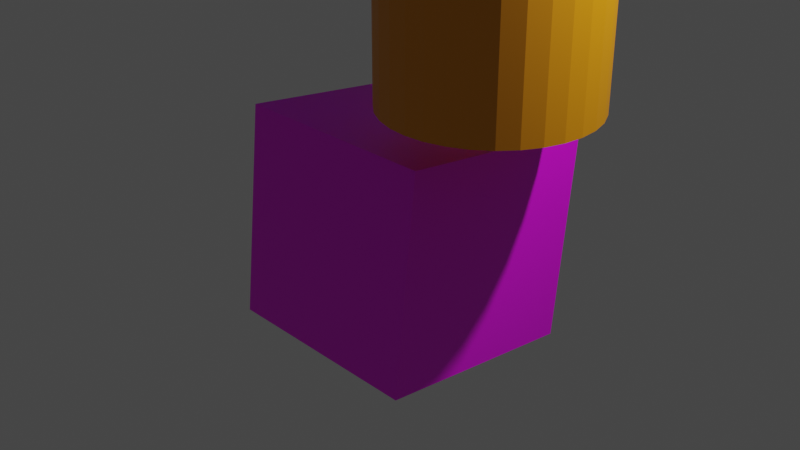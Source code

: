 # Source: shapes.blend  (saved by Blender 3.4.6; exported with 4.5.12 LTS)
import bpy
from mathutils import Matrix  # noqa: F401  (used for matrix-valued properties, if any)

bpy.ops.wm.read_factory_settings(use_empty=True)
scene = bpy.context.scene
scene.name = 'Scene'

# ---- collections
col_collection = bpy.data.collections.new('Collection'); scene.collection.children.link(col_collection)

# ---- images (referenced by path relative to the original .blend; pixels are not part of the script)
import os
ASSET_DIR = os.environ.get("B2B_ASSET_DIR", "")  # directory of the original .blend (textures are referenced by path, not embedded)
HERE = os.path.dirname(os.path.abspath(__file__))  # packed textures are extracted next to this script under _unpacked/

def load_image(name, relpath, width, height, colorspace="sRGB"):
    """Load a texture the original file referenced (path relative to the .blend, or extracted next to this script)."""
    p = next((c for c in (os.path.join(HERE, relpath), os.path.join(ASSET_DIR, relpath)) if relpath and os.path.exists(c)), "")
    if p:
        img = bpy.data.images.load(p, check_existing=True)
        img.name = name
    else:  # same state as the original file: an image datablock whose file is absent (Cycles renders it pink)
        img = bpy.data.images.new(name, width, height)
        img.source = "FILE"
        img.filepath = "//" + (relpath or name)
    img.colorspace_settings.name = colorspace
    return img
img_texture_test_png = load_image('texture_test.png', 'texture_test.png', 1024, 1024, 'sRGB')

# ---- materials (node trees are filled in below, after node groups)
mat_material_003 = bpy.data.materials.new('Material.003')
mat_material_003.use_transparent_shadow = False
mat_material_003.diffuse_color = (0.0, 0.008924, 0.8, 1.0)
mat_material_004 = bpy.data.materials.new('Material.004')
mat_material_004.use_transparent_shadow = False
mat_material_004.diffuse_color = (0.8, 0.004678, 0.2771, 1.0)
mat_material_002 = bpy.data.materials.new('Material.002')
mat_material_002.use_transparent_shadow = False
mat_material_002.diffuse_color = (0.8, 0.2856, 0.0, 1.0)

# ---- material node trees
mat_material_003.use_nodes = True; mat_material_003.node_tree.nodes.clear()
_N = mat_material_003.node_tree.nodes; _L = mat_material_003.node_tree.links
n0 = _N.new('ShaderNodeBsdfPrincipled'); n0.name = 'Principled BSDF'; n0.location = (10, 300)
n0.distribution = 'GGX'
n0.subsurface_method = 'RANDOM_WALK_SKIN'
n0.inputs[0].default_value = (0.0, 0.008924, 0.8, 1.0)
n0.inputs[27].default_value = (0.0, 0.0, 0.0, 1.0)
n0.inputs[28].default_value = 1.0
n1 = _N.new('ShaderNodeOutputMaterial'); n1.name = 'Material Output'; n1.location = (320, 270)
_L.new(n0.outputs[0], n1.inputs[0])
n1.is_active_output = True
mat_material_004.use_nodes = True; mat_material_004.node_tree.nodes.clear()
_N = mat_material_004.node_tree.nodes; _L = mat_material_004.node_tree.links
n0 = _N.new('ShaderNodeBsdfPrincipled'); n0.name = 'Principled BSDF'; n0.location = (10, 300)
n0.distribution = 'GGX'
n0.subsurface_method = 'RANDOM_WALK_SKIN'
n0.inputs[27].default_value = (0.0, 0.0, 0.0, 1.0)
n0.inputs[28].default_value = 1.0
n1 = _N.new('ShaderNodeOutputMaterial'); n1.name = 'Material Output'; n1.location = (320, 270)
n2 = _N.new('ShaderNodeTexImage'); n2.name = 'Image Texture'; n2.location = (-413, 66)
n2.image = img_texture_test_png
_L.new(n0.outputs[0], n1.inputs[0])
_L.new(n2.outputs[0], n0.inputs[0])
n1.is_active_output = True
mat_material_002.use_nodes = True; mat_material_002.node_tree.nodes.clear()
_N = mat_material_002.node_tree.nodes; _L = mat_material_002.node_tree.links
n0 = _N.new('ShaderNodeBsdfPrincipled'); n0.name = 'Principled BSDF'; n0.location = (10, 300)
n0.distribution = 'GGX'
n0.subsurface_method = 'RANDOM_WALK_SKIN'
n0.inputs[0].default_value = (0.8, 0.2856, 0.0, 1.0)
n0.inputs[27].default_value = (0.0, 0.0, 0.0, 1.0)
n0.inputs[28].default_value = 1.0
n1 = _N.new('ShaderNodeOutputMaterial'); n1.name = 'Material Output'; n1.location = (320, 270)
_L.new(n0.outputs[0], n1.inputs[0])
n1.is_active_output = True

# ---- world
world_world = bpy.data.worlds.new('World'); scene.world = world_world
world_world.use_nodes = True; world_world.node_tree.nodes.clear()
_N = world_world.node_tree.nodes; _L = world_world.node_tree.links
n0 = _N.new('ShaderNodeOutputWorld'); n0.name = 'World Output'; n0.location = (300, 300)
n1 = _N.new('ShaderNodeBackground'); n1.name = 'Background'; n1.location = (10, 300)
n1.inputs[0].default_value = (0.05088, 0.05088, 0.05088, 1.0)
_L.new(n1.outputs[0], n0.inputs[0])
n0.is_active_output = True
world_world.color = (0.05088, 0.05088, 0.05088)
world_world.use_sun_shadow = False
world_world.sun_shadow_jitter_overblur = 0.0

# ---- cameras
cam_camera = bpy.data.cameras.new('Camera')
cam_camera.clip_end = 100.0
cam_camera.ortho_scale = 7.314

# ---- lights
light_light = bpy.data.lights.new('Light', 'POINT')
light_light.transmission_factor = 0.0
light_light.energy = 1000.0
light_light.shadow_soft_size = 0.1
light_light.shadow_maximum_resolution = 0.006
light_light.use_absolute_resolution = True

# ---- meshes
me_cube_003 = bpy.data.meshes.new('Cube.003')
me_cube_003.from_pydata([(-2.602, 1.747, 2.364), (-2.602, 1.747, 2.364), (-2.602, 1.747, 2.364), (-2.407, 1.728, 2.364), (-2.407, 1.728, 2.364), (-2.407, 1.728, 2.364), (-2.407, 1.728, 2.364), (-2.219, 1.671, 2.364), (-2.219, 1.671, 2.364), (-2.219, 1.671, 2.364), (-2.047, 1.579, 2.364), (-2.047, 1.579, 2.364), (-2.047, 1.579, 2.364), (-2.047, 1.579, 2.364), (-2.047, 1.579, 2.364), (-1.895, 1.455, 2.364), (-1.895, 1.455, 2.364), (-1.895, 1.455, 2.364), (-1.771, 1.303, 2.364), (-1.771, 1.303, 2.364), (-1.771, 1.303, 2.364), (-1.771, 1.303, 2.364), (-1.678, 1.13, 2.364), (-1.678, 1.13, 2.364), (-1.678, 1.13, 2.364), (-1.621, 0.9425, 2.364), (-1.621, 0.9425, 2.364), (-1.621, 0.9425, 2.364), (-1.621, 0.9425, 2.364), (-1.621, 0.9425, 2.364), (-1.602, 0.7474, 2.364), (-1.602, 0.7474, 2.364), (-1.602, 0.7474, 2.364), (-1.621, 0.5523, 2.364), (-1.621, 0.5523, 2.364), (-1.621, 0.5523, 2.364), (-1.621, 0.5523, 2.364), (-1.621, 0.5523, 2.364), (-1.678, 0.3647, 2.364), (-1.678, 0.3647, 2.364), (-1.678, 0.3647, 2.364), (-1.771, 0.1919, 2.364), (-1.771, 0.1919, 2.364), (-1.771, 0.1919, 2.364), (-1.771, 0.1919, 2.364), (-1.771, 0.1919, 2.364), (-1.771, 0.1919, 2.364), (-1.771, 0.1919, 2.364), (-1.895, 0.04031, 2.364), (-1.895, 0.04031, 2.364), (-1.895, 0.04031, 2.364), (-2.047, -0.08405, 2.364), (-2.047, -0.08405, 2.364), (-2.047, -0.08405, 2.364), (-2.047, -0.08405, 2.364), (-2.047, -0.08405, 2.364), (-2.219, -0.1765, 2.364), (-2.219, -0.1765, 2.364), (-2.219, -0.1765, 2.364), (-2.407, -0.2334, 2.364), (-2.407, -0.2334, 2.364), (-2.407, -0.2334, 2.364), (-2.407, -0.2334, 2.364), (-2.407, -0.2334, 2.364), (-2.407, -0.2334, 2.364), (-2.602, -0.2526, 2.364), (-2.602, -0.2526, 2.364), (-2.602, -0.2526, 2.364), (-2.797, -0.2334, 2.364), (-2.797, -0.2334, 2.364), (-2.797, -0.2334, 2.364), (-2.797, -0.2334, 2.364), (-2.985, -0.1765, 2.364), (-2.985, -0.1765, 2.364), (-2.985, -0.1765, 2.364), (-3.158, -0.08405, 2.364), (-3.158, -0.08405, 2.364), (-3.158, -0.08405, 2.364), (-3.158, -0.08405, 2.364), (-3.309, 0.04031, 2.364), (-3.309, 0.04031, 2.364), (-3.309, 0.04031, 2.364), (-3.434, 0.1919, 2.364), (-3.434, 0.1919, 2.364), (-3.434, 0.1919, 2.364), (-3.434, 0.1919, 2.364), (-3.526, 0.3647, 2.364), (-3.526, 0.3647, 2.364), (-3.526, 0.3647, 2.364), (-3.583, 0.5523, 2.364), (-3.583, 0.5523, 2.364), (-3.583, 0.5523, 2.364), (-3.583, 0.5523, 2.364), (-3.583, 0.5523, 2.364), (-3.602, 0.7474, 2.364), (-3.602, 0.7474, 2.364), (-3.602, 0.7474, 2.364), (-3.583, 0.9425, 2.364), (-3.583, 0.9425, 2.364), (-3.583, 0.9425, 2.364), (-3.583, 0.9425, 2.364), (-3.583, 0.9425, 2.364), (-3.526, 1.13, 2.364), (-3.526, 1.13, 2.364), (-3.526, 1.13, 2.364), (-3.434, 1.303, 2.364), (-3.434, 1.303, 2.364), (-3.434, 1.303, 2.364), (-3.434, 1.303, 2.364), (-3.434, 1.303, 2.364), (-3.434, 1.303, 2.364), (-3.309, 1.455, 2.364), (-3.309, 1.455, 2.364), (-3.309, 1.455, 2.364), (-3.158, 1.579, 2.364), (-3.158, 1.579, 2.364), (-3.158, 1.579, 2.364), (-3.158, 1.579, 2.364), (-3.158, 1.579, 2.364), (-2.985, 1.671, 2.364), (-2.985, 1.671, 2.364), (-2.985, 1.671, 2.364), (-2.797, 1.728, 2.364), (-2.797, 1.728, 2.364), (-2.797, 1.728, 2.364), (-2.797, 1.728, 2.364), (-2.797, 1.728, 2.364), (-2.797, 1.728, 2.364), (-2.602, 0.7474, 4.364), (-2.602, 0.7474, 4.364), (-2.602, 0.7474, 4.364), (-2.602, 0.7474, 4.364), (-2.602, 0.7474, 4.364), (-2.602, 0.7474, 4.364), (-2.602, 0.7474, 4.364), (-2.602, 0.7474, 4.364), (-2.602, 0.7474, 4.364), (-2.602, 0.7474, 4.364), (-2.602, 0.7474, 4.364), (-2.602, 0.7474, 4.364), (-2.602, 0.7474, 4.364), (-2.602, 0.7474, 4.364), (-2.602, 0.7474, 4.364), (-2.602, 0.7474, 4.364), (-2.602, 0.7474, 4.364), (-2.602, 0.7474, 4.364), (-2.602, 0.7474, 4.364), (-2.602, 0.7474, 4.364), (-2.602, 0.7474, 4.364), (-2.602, 0.7474, 4.364), (-2.602, 0.7474, 4.364), (-2.602, 0.7474, 4.364), (-2.602, 0.7474, 4.364), (-2.602, 0.7474, 4.364), (-2.602, 0.7474, 4.364), (-2.602, 0.7474, 4.364), (-2.602, 0.7474, 4.364), (-2.602, 0.7474, 4.364), (-2.602, 0.7474, 4.364), (-2.602, 0.7474, 4.364)], [], [(1, 144, 3), (4, 147, 7), (8, 149, 10), (11, 151, 15), (16, 153, 18), (19, 154, 22), (23, 157, 25), (26, 158, 30), (31, 159, 34), (33, 156, 39), (38, 155, 42), (41, 152, 49), (48, 150, 52), (51, 148, 57), (56, 146, 60), (59, 145, 66), (65, 143, 69), (68, 141, 73), (72, 138, 76), (75, 137, 80), (79, 135, 83), (82, 132, 87), (86, 131, 90), (89, 129, 95), (94, 128, 97), (98, 130, 102), (103, 133, 105), (106, 134, 111), (112, 136, 114), (115, 139, 119), (127, 2, 5), (6, 9, 14), (12, 17, 20), (21, 24, 28), (28, 32, 37), (35, 40, 43), (45, 50, 54), (53, 58, 61), (62, 67, 70), (71, 74, 78), (77, 81, 84), (85, 88, 93), (91, 96, 99), (100, 104, 109), (110, 113, 118), (116, 121, 124), (127, 5, 13), (13, 21, 28), (27, 36, 44), (47, 55, 64), (62, 70, 77), (77, 84, 91), (92, 101, 108), (107, 117, 125), (127, 13, 28), (29, 46, 63), (62, 77, 91), (92, 108, 126), (127, 28, 62), (62, 91, 127), (120, 140, 122), (123, 142, 0)])
me_cube_003.polygons.foreach_set('use_smooth', [0, 0, 0, 1, 0, 0, 0, 0, 0, 0, 0, 0, 0, 0, 0, 0, 0, 0, 0, 0, 0, 0, 0, 0, 0, 0, 0, 0, 1, 0, 0, 0, 0, 0, 0, 0, 0, 0, 0, 0, 0, 0, 0, 0, 0, 0, 0, 0, 0, 0, 0, 0, 1, 0, 0, 0, 0, 1, 0, 0, 0, 0])
_uv = me_cube_003.uv_layers.new(name='UVMap')
_uv.uv.foreach_set('vector', [0.25, 0.49, 0.25, 0.25, 0.2968, 0.4854, 0.2968, 0.4854, 0.25, 0.25, 0.3418, 0.4717, 0.3418, 0.4717, 0.25, 0.25, 0.3833, 0.4496, 0.3833, 0.4496, 0.25, 0.25, 0.4197, 0.4197, 0.4197, 0.4197, 0.25, 0.25, 0.4496, 0.3833, 0.4496, 0.3833, 0.25, 0.25, 0.4717, 0.3418, 0.4717, 0.3418, 0.25, 0.25, 0.4854, 0.2968, 0.4854, 0.2968, 0.25, 0.25, 0.49, 0.25, 0.49, 0.25, 0.25, 0.25, 0.4854, 0.2032, 0.4854, 0.2032, 0.25, 0.25, 0.4717, 0.1582, 0.4717, 0.1582, 0.25, 0.25, 0.4496, 0.1167, 0.4496, 0.1167, 0.25, 0.25, 0.4197, 0.08029, 0.4197, 0.08029, 0.25, 0.25, 0.3833, 0.05045, 0.3833, 0.05045, 0.25, 0.25, 0.3418, 0.02827, 0.3418, 0.02827, 0.25, 0.25, 0.2968, 0.01461, 0.2968, 0.01461, 0.25, 0.25, 0.25, 0.01, 0.25, 0.01, 0.25, 0.25, 0.2032, 0.01461, 0.2032, 0.01461, 0.25, 0.25, 0.1582, 0.02827, 0.1582, 0.02827, 0.25, 0.25, 0.1167, 0.05045, 0.1167, 0.05045, 0.25, 0.25, 0.08029, 0.08029, 0.08029, 0.08029, 0.25, 0.25, 0.05045, 0.1167, 0.05045, 0.1167, 0.25, 0.25, 0.02827, 0.1582, 0.02827, 0.1582, 0.25, 0.25, 0.01461, 0.2032, 0.01461, 0.2032, 0.25, 0.25, 0.01, 0.25, 0.01, 0.25, 0.25, 0.25, 0.01461, 0.2968, 0.01461, 0.2968, 0.25, 0.25, 0.02827, 0.3418, 0.02827, 0.3418, 0.25, 0.25, 0.05045, 0.3833, 0.05045, 0.3833, 0.25, 0.25, 0.08029, 0.4197, 0.08029, 0.4197, 0.25, 0.25, 0.1167, 0.4496, 0.1167, 0.4496, 0.25, 0.25, 0.1582, 0.4717, 0.7032, 0.4854, 0.75, 0.49, 0.7968, 0.4854, 0.7968, 0.4854, 0.8418, 0.4717, 0.8833, 0.4496, 0.8833, 0.4496, 0.9197, 0.4197, 0.9496, 0.3833, 0.9496, 0.3833, 0.9717, 0.3418, 0.9854, 0.2968, 0.9854, 0.2968, 0.99, 0.25, 0.9854, 0.2032, 0.9854, 0.2032, 0.9717, 0.1582, 0.9496, 0.1167, 0.9496, 0.1167, 0.9197, 0.08029, 0.8833, 0.05045, 0.8833, 0.05045, 0.8418, 0.02827, 0.7968, 0.01461, 0.7968, 0.01461, 0.75, 0.01, 0.7032, 0.01461, 0.7032, 0.01461, 0.6582, 0.02827, 0.6167, 0.05045, 0.6167, 0.05045, 0.5803, 0.08029, 0.5504, 0.1167, 0.5504, 0.1167, 0.5283, 0.1582, 0.5146, 0.2032, 0.5146, 0.2032, 0.51, 0.25, 0.5146, 0.2968, 0.5146, 0.2968, 0.5283, 0.3418, 0.5504, 0.3833, 0.5504, 0.3833, 0.5803, 0.4197, 0.6167, 0.4496, 0.6167, 0.4496, 0.6582, 0.4717, 0.7032, 0.4854, 0.7032, 0.4854, 0.7968, 0.4854, 0.8833, 0.4496, 0.8833, 0.4496, 0.9496, 0.3833, 0.9854, 0.2968, 0.9854, 0.2968, 0.9854, 0.2032, 0.9496, 0.1167, 0.9496, 0.1167, 0.8833, 0.05045, 0.7968, 0.01461, 0.7968, 0.01461, 0.7032, 0.01461, 0.6167, 0.05045, 0.6167, 0.05045, 0.5504, 0.1167, 0.5146, 0.2032, 0.5146, 0.2032, 0.5146, 0.2968, 0.5504, 0.3833, 0.5504, 0.3833, 0.6167, 0.4496, 0.7032, 0.4854, 0.7032, 0.4854, 0.8833, 0.4496, 0.9854, 0.2968, 0.9854, 0.2968, 0.9496, 0.1167, 0.7968, 0.01461, 0.7968, 0.01461, 0.6167, 0.05045, 0.5146, 0.2032, 0.5146, 0.2032, 0.5504, 0.3833, 0.7032, 0.4854, 0.7032, 0.4854, 0.9854, 0.2968, 0.7968, 0.01461, 0.7968, 0.01461, 0.5146, 0.2032, 0.7032, 0.4854, 0.1582, 0.4717, 0.25, 0.25, 0.2032, 0.4854, 0.2032, 0.4854, 0.25, 0.25, 0.25, 0.49])
me_cube_003.materials.append(mat_material_003)
me_cube_003.update()
me_cube_003.normals_split_custom_set([tuple(v) for v in zip(*[iter([0.08775, 0.891, 0.4455, 0.08775, 0.891, 0.4455, 0.08775, 0.891, 0.4455, 0.2599, 0.8567, 0.4455, 0.2599, 0.8567, 0.4455, 0.2599, 0.8567, 0.4455, 0.422, 0.7896, 0.4455, 0.422, 0.7896, 0.4455, 0.422, 0.7896, 0.4455, 0.568, 0.6921, 0.4455, 0.568, 0.6921, 0.4455, 0.568, 0.6921, 0.4455, 0.6921, 0.568, 0.4455, 0.6921, 0.568, 0.4455, 0.6921, 0.568, 0.4455, 0.7896, 0.422, 0.4455, 0.7896, 0.422, 0.4455, 0.7896, 0.422, 0.4455, 0.8567, 0.2599, 0.4455, 0.8567, 0.2599, 0.4455, 0.8567, 0.2599, 0.4455, 0.891, 0.08775, 0.4455, 0.891, 0.08775, 0.4455, 0.891, 0.08775, 0.4455, 0.891, -0.08775, 0.4455, 0.891, -0.08775, 0.4455, 0.891, -0.08775, 0.4455, 0.8567, -0.2599, 0.4455, 0.8567, -0.2599, 0.4455, 0.8567, -0.2599, 0.4455, 0.7896, -0.422, 0.4455, 0.7896, -0.422, 0.4455, 0.7896, -0.422, 0.4455, 0.6921, -0.568, 0.4455, 0.6921, -0.568, 0.4455, 0.6921, -0.568, 0.4455, 0.568, -0.6921, 0.4455, 0.568, -0.6921, 0.4455, 0.568, -0.6921, 0.4455, 0.422, -0.7896, 0.4455, 0.422, -0.7896, 0.4455, 0.422, -0.7896, 0.4455, 0.2599, -0.8567, 0.4455, 0.2599, -0.8567, 0.4455, 0.2599, -0.8567, 0.4455, 0.08775, -0.891, 0.4455, 0.08775, -0.891, 0.4455, 0.08775, -0.891, 0.4455, -0.08775, -0.891, 0.4455, -0.08775, -0.891, 0.4455, -0.08775, -0.891, 0.4455, -0.2599, -0.8567, 0.4455, -0.2599, -0.8567, 0.4455, -0.2599, -0.8567, 0.4455, -0.422, -0.7896, 0.4455, -0.422, -0.7896, 0.4455, -0.422, -0.7896, 0.4455, -0.568, -0.6921, 0.4455, -0.568, -0.6921, 0.4455, -0.568, -0.6921, 0.4455, -0.6921, -0.568, 0.4455, -0.6921, -0.568, 0.4455, -0.6921, -0.568, 0.4455, -0.7896, -0.422, 0.4455, -0.7896, -0.422, 0.4455, -0.7896, -0.422, 0.4455, -0.8567, -0.2599, 0.4455, -0.8567, -0.2599, 0.4455, -0.8567, -0.2599, 0.4455, -0.891, -0.08776, 0.4455, -0.891, -0.08776, 0.4455, -0.891, -0.08776, 0.4455, -0.891, 0.08776, 0.4455, -0.891, 0.08776, 0.4455, -0.891, 0.08776, 0.4455, -0.8567, 0.2599, 0.4455, -0.8567, 0.2599, 0.4455, -0.8567, 0.2599, 0.4455, -0.7896, 0.422, 0.4455, -0.7896, 0.422, 0.4455, -0.7896, 0.422, 0.4455, -0.6921, 0.568, 0.4455, -0.6921, 0.568, 0.4455, -0.6921, 0.568, 0.4455, -0.568, 0.6921, 0.4455, -0.568, 0.6921, 0.4455, -0.568, 0.6921, 0.4455, -0.422, 0.7896, 0.4455, -0.422, 0.7896, 0.4455, -0.422, 0.7896, 0.4455, 0.0, 0.0, -1.0, 0.0, 0.0, -1.0, 0.0, 0.0, -1.0, 3.975e-06, 0.0, -1.0, 3.975e-06, 0.0, -1.0, 3.975e-06, 0.0, -1.0, -7.95e-06, 0.0, -1.0, -7.95e-06, 0.0, -1.0, -7.95e-06, 0.0, -1.0, 0.0, 0.0, -1.0, 0.0, 0.0, -1.0, 0.0, 0.0, -1.0, 0.0, 0.0, -1.0, 0.0, 0.0, -1.0, 0.0, 0.0, -1.0, -7.95e-06, 0.0, -1.0, -7.95e-06, 0.0, -1.0, -7.95e-06, 0.0, -1.0, 0.0, 0.0, -1.0, 0.0, 0.0, -1.0, 0.0, 0.0, -1.0, -3.975e-06, 0.0, -1.0, -3.975e-06, 0.0, -1.0, -3.975e-06, 0.0, -1.0, 0.0, 0.0, -1.0, 0.0, 0.0, -1.0, 0.0, 0.0, -1.0, 3.975e-06, 0.0, -1.0, 3.975e-06, 0.0, -1.0, 3.975e-06, 0.0, -1.0, 0.0, 0.0, -1.0, 0.0, 0.0, -1.0, 0.0, 0.0, -1.0, 7.95e-06, 0.0, -1.0, 7.95e-06, 0.0, -1.0, 7.95e-06, 0.0, -1.0, 0.0, 0.0, -1.0, 0.0, 0.0, -1.0, 0.0, 0.0, -1.0, 0.0, 0.0, -1.0, 0.0, 0.0, -1.0, 0.0, 0.0, -1.0, 7.95e-06, 0.0, -1.0, 7.95e-06, 0.0, -1.0, 7.95e-06, 0.0, -1.0, -3.975e-06, 0.0, -1.0, -3.975e-06, 0.0, -1.0, -3.975e-06, 0.0, -1.0, 0.0, 0.0, -1.0, 0.0, 0.0, -1.0, 0.0, 0.0, -1.0, 0.0, 0.0, -1.0, 0.0, 0.0, -1.0, 0.0, 0.0, -1.0, -2.046e-06, 0.0, -1.0, -2.046e-06, 0.0, -1.0, -2.046e-06, 0.0, -1.0, 1.023e-06, 0.0, -1.0, 1.023e-06, 0.0, -1.0, 1.023e-06, 0.0, -1.0, 0.0, 0.0, -1.0, 0.0, 0.0, -1.0, 0.0, 0.0, -1.0, 0.0, 0.0, -1.0, 0.0, 0.0, -1.0, 0.0, 0.0, -1.0, 2.982e-07, 0.0, -1.0, 2.046e-06, 0.0, -1.0, -3.74e-07, 0.0, -1.0, -1.023e-06, 0.0, -1.0, -1.023e-06, 0.0, -1.0, -1.023e-06, 0.0, -1.0, 0.0, 0.0, -1.0, 0.0, 0.0, -1.0, 0.0, 0.0, -1.0, 5.756e-07, 0.0, -1.0, 5.756e-07, 0.0, -1.0, 5.756e-07, 0.0, -1.0, 0.0, 0.0, -1.0, 0.0, 0.0, -1.0, 0.0, 0.0, -1.0, 2.982e-07, 0.0, -1.0, -3.74e-07, 0.0, -1.0, -5.756e-07, 0.0, -1.0, 0.0, 0.0, -1.0, 0.0, 0.0, -1.0, 0.0, 0.0, -1.0, 0.0, 0.0, -1.0, 0.0, 0.0, -1.0, 0.0, 0.0, -1.0, -0.2599, 0.8567, 0.4455, -0.2599, 0.8567, 0.4455, -0.2599, 0.8567, 0.4455, -0.08775, 0.891, 0.4455, -0.08775, 0.891, 0.4455, -0.08775, 0.891, 0.4455])] * 3)])
me_cube_004 = bpy.data.meshes.new('Cube.004')
me_cube_004.from_pydata([(-1.0, -1.0, -1.0), (-1.0, -1.0, -1.0), (-1.0, -1.0, -1.0), (-1.0, -1.0, 1.0), (-1.0, -1.0, 1.0), (-1.0, -1.0, 1.0), (-1.0, 1.0, -1.0), (-1.0, 1.0, -1.0), (-1.0, 1.0, -1.0), (-1.0, 1.0, 1.0), (-1.0, 1.0, 1.0), (-1.0, 1.0, 1.0), (1.0, -1.0, -1.0), (1.0, -1.0, -1.0), (1.0, -1.0, -1.0), (1.0, -1.0, 1.0), (1.0, -1.0, 1.0), (1.0, -1.0, 1.0), (1.0, 1.0, -1.0), (1.0, 1.0, -1.0), (1.0, 1.0, -1.0), (1.0, 1.0, 1.0), (1.0, 1.0, 1.0), (1.0, 1.0, 1.0)], [], [(0, 3, 9), (0, 9, 6), (8, 10, 21), (8, 21, 19), (20, 23, 17), (20, 17, 14), (13, 15, 4), (13, 4, 2), (7, 18, 12), (7, 12, 1), (22, 11, 5), (22, 5, 16)])
_uv = me_cube_004.uv_layers.new(name='UVMap')
_uv.uv.foreach_set('vector', [0.375, 0.0, 0.625, 0.0, 0.625, 0.25, 0.375, 0.0, 0.625, 0.25, 0.375, 0.25, 0.375, 0.25, 0.625, 0.25, 0.625, 0.5, 0.375, 0.25, 0.625, 0.5, 0.375, 0.5, 0.375, 0.5, 0.625, 0.5, 0.625, 0.75, 0.375, 0.5, 0.625, 0.75, 0.375, 0.75, 0.375, 0.75, 0.625, 0.75, 0.625, 1.0, 0.375, 0.75, 0.625, 1.0, 0.375, 1.0, 0.125, 0.5, 0.375, 0.5, 0.375, 0.75, 0.125, 0.5, 0.375, 0.75, 0.125, 0.75, 0.625, 0.5, 0.875, 0.5, 0.875, 0.75, 0.625, 0.5, 0.875, 0.75, 0.625, 0.75])
me_cube_004.materials.append(mat_material_004)
me_cube_004.update()
me_cube_004.normals_split_custom_set([tuple(v) for v in zip(*[iter([-1.0, 0.0, 0.0, -1.0, 0.0, 0.0, -1.0, 0.0, 0.0, -1.0, 0.0, 0.0, -1.0, 0.0, 0.0, -1.0, 0.0, 0.0, 0.0, 1.0, 0.0, 0.0, 1.0, 0.0, 0.0, 1.0, 0.0, 0.0, 1.0, 0.0, 0.0, 1.0, 0.0, 0.0, 1.0, 0.0, 1.0, 0.0, 0.0, 1.0, 0.0, 0.0, 1.0, 0.0, 0.0, 1.0, 0.0, 0.0, 1.0, 0.0, 0.0, 1.0, 0.0, 0.0, 0.0, -1.0, 0.0, 0.0, -1.0, 0.0, 0.0, -1.0, 0.0, 0.0, -1.0, 0.0, 0.0, -1.0, 0.0, 0.0, -1.0, 0.0, 0.0, 0.0, -1.0, 0.0, 0.0, -1.0, 0.0, 0.0, -1.0, 0.0, 0.0, -1.0, 0.0, 0.0, -1.0, 0.0, 0.0, -1.0, 0.0, 0.0, 1.0, 0.0, 0.0, 1.0, 0.0, 0.0, 1.0, 0.0, 0.0, 1.0, 0.0, 0.0, 1.0, 0.0, 0.0, 1.0])] * 3)])
me_cube_002 = bpy.data.meshes.new('Cube.002')
me_cube_002.from_pydata([(1.379, 0.7616, 1.645), (1.379, 0.7616, 1.645), (1.379, 0.7616, 1.645), (1.379, 0.7616, 1.645), (1.379, 0.7616, 3.645), (1.379, 0.7616, 3.645), (1.379, 0.7616, 3.645), (1.379, 0.7616, 3.645), (1.379, 0.7616, 3.645), (1.379, 0.7616, 3.645), (1.575, 0.7424, 1.645), (1.575, 0.7424, 1.645), (1.575, 0.7424, 1.645), (1.575, 0.7424, 1.645), (1.575, 0.7424, 1.645), (1.575, 0.7424, 1.645), (1.575, 0.7424, 3.645), (1.575, 0.7424, 3.645), (1.575, 0.7424, 3.645), (1.575, 0.7424, 3.645), (1.762, 0.6854, 1.645), (1.762, 0.6854, 1.645), (1.762, 0.6854, 1.645), (1.762, 0.6854, 1.645), (1.762, 0.6854, 3.645), (1.762, 0.6854, 3.645), (1.762, 0.6854, 3.645), (1.762, 0.6854, 3.645), (1.762, 0.6854, 3.645), (1.762, 0.6854, 3.645), (1.762, 0.6854, 3.645), (1.762, 0.6854, 3.645), (1.762, 0.6854, 3.645), (1.762, 0.6854, 3.645), (1.762, 0.6854, 3.645), (1.935, 0.593, 1.645), (1.935, 0.593, 1.645), (1.935, 0.593, 1.645), (1.935, 0.593, 1.645), (1.935, 0.593, 1.645), (1.935, 0.593, 1.645), (1.935, 0.593, 1.645), (1.935, 0.593, 1.645), (1.935, 0.593, 3.645), (1.935, 0.593, 3.645), (1.935, 0.593, 3.645), (1.935, 0.593, 3.645), (2.087, 0.4687, 1.645), (2.087, 0.4687, 1.645), (2.087, 0.4687, 1.645), (2.087, 0.4687, 1.645), (2.087, 0.4687, 3.645), (2.087, 0.4687, 3.645), (2.087, 0.4687, 3.645), (2.087, 0.4687, 3.645), (2.087, 0.4687, 3.645), (2.087, 0.4687, 3.645), (2.211, 0.3171, 1.645), (2.211, 0.3171, 1.645), (2.211, 0.3171, 1.645), (2.211, 0.3171, 1.645), (2.211, 0.3171, 1.645), (2.211, 0.3171, 3.645), (2.211, 0.3171, 3.645), (2.211, 0.3171, 3.645), (2.211, 0.3171, 3.645), (2.303, 0.1443, 1.645), (2.303, 0.1443, 1.645), (2.303, 0.1443, 1.645), (2.303, 0.1443, 1.645), (2.303, 0.1443, 3.645), (2.303, 0.1443, 3.645), (2.303, 0.1443, 3.645), (2.303, 0.1443, 3.645), (2.303, 0.1443, 3.645), (2.303, 0.1443, 3.645), (2.36, -0.04334, 1.645), (2.36, -0.04334, 1.645), (2.36, -0.04334, 1.645), (2.36, -0.04334, 1.645), (2.36, -0.04334, 1.645), (2.36, -0.04334, 1.645), (2.36, -0.04334, 1.645), (2.36, -0.04334, 1.645), (2.36, -0.04334, 1.645), (2.36, -0.04334, 1.645), (2.36, -0.04334, 3.645), (2.36, -0.04334, 3.645), (2.36, -0.04334, 3.645), (2.36, -0.04334, 3.645), (2.379, -0.2384, 1.645), (2.379, -0.2384, 1.645), (2.379, -0.2384, 1.645), (2.379, -0.2384, 1.645), (2.379, -0.2384, 3.645), (2.379, -0.2384, 3.645), (2.379, -0.2384, 3.645), (2.379, -0.2384, 3.645), (2.379, -0.2384, 3.645), (2.36, -0.4335, 1.645), (2.36, -0.4335, 1.645), (2.36, -0.4335, 1.645), (2.36, -0.4335, 1.645), (2.36, -0.4335, 1.645), (2.36, -0.4335, 1.645), (2.36, -0.4335, 3.645), (2.36, -0.4335, 3.645), (2.36, -0.4335, 3.645), (2.36, -0.4335, 3.645), (2.303, -0.6211, 1.645), (2.303, -0.6211, 1.645), (2.303, -0.6211, 1.645), (2.303, -0.6211, 3.645), (2.303, -0.6211, 3.645), (2.303, -0.6211, 3.645), (2.303, -0.6211, 3.645), (2.303, -0.6211, 3.645), (2.303, -0.6211, 3.645), (2.303, -0.6211, 3.645), (2.303, -0.6211, 3.645), (2.211, -0.794, 1.645), (2.211, -0.794, 1.645), (2.211, -0.794, 1.645), (2.211, -0.794, 1.645), (2.211, -0.794, 1.645), (2.211, -0.794, 1.645), (2.211, -0.794, 1.645), (2.211, -0.794, 1.645), (2.211, -0.794, 3.645), (2.211, -0.794, 3.645), (2.211, -0.794, 3.645), (2.087, -0.9455, 1.645), (2.087, -0.9455, 1.645), (2.087, -0.9455, 1.645), (2.087, -0.9455, 1.645), (2.087, -0.9455, 3.645), (2.087, -0.9455, 3.645), (2.087, -0.9455, 3.645), (2.087, -0.9455, 3.645), (2.087, -0.9455, 3.645), (2.087, -0.9455, 3.645), (1.935, -1.07, 1.645), (1.935, -1.07, 1.645), (1.935, -1.07, 1.645), (1.935, -1.07, 1.645), (1.935, -1.07, 1.645), (1.935, -1.07, 1.645), (1.935, -1.07, 3.645), (1.935, -1.07, 3.645), (1.935, -1.07, 3.645), (1.935, -1.07, 3.645), (1.762, -1.162, 1.645), (1.762, -1.162, 1.645), (1.762, -1.162, 1.645), (1.762, -1.162, 1.645), (1.762, -1.162, 3.645), (1.762, -1.162, 3.645), (1.762, -1.162, 3.645), (1.762, -1.162, 3.645), (1.762, -1.162, 3.645), (1.762, -1.162, 3.645), (1.762, -1.162, 3.645), (1.575, -1.219, 1.645), (1.575, -1.219, 1.645), (1.575, -1.219, 1.645), (1.575, -1.219, 1.645), (1.575, -1.219, 1.645), (1.575, -1.219, 1.645), (1.575, -1.219, 1.645), (1.575, -1.219, 1.645), (1.575, -1.219, 1.645), (1.575, -1.219, 1.645), (1.575, -1.219, 3.645), (1.575, -1.219, 3.645), (1.575, -1.219, 3.645), (1.575, -1.219, 3.645), (1.379, -1.238, 1.645), (1.379, -1.238, 1.645), (1.379, -1.238, 1.645), (1.379, -1.238, 1.645), (1.379, -1.238, 3.645), (1.379, -1.238, 3.645), (1.379, -1.238, 3.645), (1.379, -1.238, 3.645), (1.379, -1.238, 3.645), (1.379, -1.238, 3.645), (1.184, -1.219, 1.645), (1.184, -1.219, 1.645), (1.184, -1.219, 1.645), (1.184, -1.219, 1.645), (1.184, -1.219, 1.645), (1.184, -1.219, 3.645), (1.184, -1.219, 3.645), (1.184, -1.219, 3.645), (1.184, -1.219, 3.645), (0.9968, -1.162, 1.645), (0.9968, -1.162, 1.645), (0.9968, -1.162, 1.645), (0.9968, -1.162, 3.645), (0.9968, -1.162, 3.645), (0.9968, -1.162, 3.645), (0.9968, -1.162, 3.645), (0.9968, -1.162, 3.645), (0.9968, -1.162, 3.645), (0.9968, -1.162, 3.645), (0.9968, -1.162, 3.645), (0.8239, -1.07, 1.645), (0.8239, -1.07, 1.645), (0.8239, -1.07, 1.645), (0.8239, -1.07, 1.645), (0.8239, -1.07, 1.645), (0.8239, -1.07, 1.645), (0.8239, -1.07, 3.645), (0.8239, -1.07, 3.645), (0.8239, -1.07, 3.645), (0.6724, -0.9455, 1.645), (0.6724, -0.9455, 1.645), (0.6724, -0.9455, 1.645), (0.6724, -0.9455, 1.645), (0.6724, -0.9455, 3.645), (0.6724, -0.9455, 3.645), (0.6724, -0.9455, 3.645), (0.6724, -0.9455, 3.645), (0.6724, -0.9455, 3.645), (0.6724, -0.9455, 3.645), (0.548, -0.794, 1.645), (0.548, -0.794, 1.645), (0.548, -0.794, 1.645), (0.548, -0.794, 1.645), (0.548, -0.794, 1.645), (0.548, -0.794, 1.645), (0.548, -0.794, 3.645), (0.548, -0.794, 3.645), (0.548, -0.794, 3.645), (0.548, -0.794, 3.645), (0.4556, -0.6211, 1.645), (0.4556, -0.6211, 1.645), (0.4556, -0.6211, 1.645), (0.4556, -0.6211, 1.645), (0.4556, -0.6211, 3.645), (0.4556, -0.6211, 3.645), (0.4556, -0.6211, 3.645), (0.4556, -0.6211, 3.645), (0.4556, -0.6211, 3.645), (0.4556, -0.6211, 3.645), (0.4556, -0.6211, 3.645), (0.3987, -0.4335, 1.645), (0.3987, -0.4335, 1.645), (0.3987, -0.4335, 1.645), (0.3987, -0.4335, 1.645), (0.3987, -0.4335, 1.645), (0.3987, -0.4335, 1.645), (0.3987, -0.4335, 1.645), (0.3987, -0.4335, 1.645), (0.3987, -0.4335, 1.645), (0.3987, -0.4335, 1.645), (0.3987, -0.4335, 3.645), (0.3987, -0.4335, 3.645), (0.3987, -0.4335, 3.645), (0.3987, -0.4335, 3.645), (0.3795, -0.2384, 1.645), (0.3795, -0.2384, 1.645), (0.3795, -0.2384, 1.645), (0.3795, -0.2384, 1.645), (0.3795, -0.2384, 3.645), (0.3795, -0.2384, 3.645), (0.3795, -0.2384, 3.645), (0.3795, -0.2384, 3.645), (0.3795, -0.2384, 3.645), (0.3987, -0.04334, 1.645), (0.3987, -0.04334, 1.645), (0.3987, -0.04334, 1.645), (0.3987, -0.04334, 1.645), (0.3987, -0.04334, 1.645), (0.3987, -0.04334, 1.645), (0.3987, -0.04334, 3.645), (0.3987, -0.04334, 3.645), (0.3987, -0.04334, 3.645), (0.3987, -0.04334, 3.645), (0.4556, 0.1443, 1.645), (0.4556, 0.1443, 1.645), (0.4556, 0.1443, 1.645), (0.4556, 0.1443, 1.645), (0.4556, 0.1443, 3.645), (0.4556, 0.1443, 3.645), (0.4556, 0.1443, 3.645), (0.4556, 0.1443, 3.645), (0.4556, 0.1443, 3.645), (0.4556, 0.1443, 3.645), (0.4556, 0.1443, 3.645), (0.4556, 0.1443, 3.645), (0.548, 0.3171, 1.645), (0.548, 0.3171, 1.645), (0.548, 0.3171, 1.645), (0.548, 0.3171, 1.645), (0.548, 0.3171, 1.645), (0.548, 0.3171, 1.645), (0.548, 0.3171, 1.645), (0.548, 0.3171, 1.645), (0.548, 0.3171, 3.645), (0.548, 0.3171, 3.645), (0.548, 0.3171, 3.645), (0.548, 0.3171, 3.645), (0.6724, 0.4687, 1.645), (0.6724, 0.4687, 1.645), (0.6724, 0.4687, 1.645), (0.6724, 0.4687, 1.645), (0.6724, 0.4687, 3.645), (0.6724, 0.4687, 3.645), (0.6724, 0.4687, 3.645), (0.6724, 0.4687, 3.645), (0.6724, 0.4687, 3.645), (0.6724, 0.4687, 3.645), (0.8239, 0.593, 1.645), (0.8239, 0.593, 1.645), (0.8239, 0.593, 1.645), (0.8239, 0.593, 1.645), (0.8239, 0.593, 1.645), (0.8239, 0.593, 1.645), (0.8239, 0.593, 3.645), (0.8239, 0.593, 3.645), (0.8239, 0.593, 3.645), (0.8239, 0.593, 3.645), (0.9968, 0.6854, 1.645), (0.9968, 0.6854, 1.645), (0.9968, 0.6854, 1.645), (0.9968, 0.6854, 1.645), (0.9968, 0.6854, 3.645), (0.9968, 0.6854, 3.645), (0.9968, 0.6854, 3.645), (0.9968, 0.6854, 3.645), (0.9968, 0.6854, 3.645), (0.9968, 0.6854, 3.645), (0.9968, 0.6854, 3.645), (0.9968, 0.6854, 3.645), (1.184, 0.7424, 1.645), (1.184, 0.7424, 1.645), (1.184, 0.7424, 1.645), (1.184, 0.7424, 1.645), (1.184, 0.7424, 1.645), (1.184, 0.7424, 1.645), (1.184, 0.7424, 1.645), (1.184, 0.7424, 1.645), (1.184, 0.7424, 1.645), (1.184, 0.7424, 1.645), (1.184, 0.7424, 1.645), (1.184, 0.7424, 3.645), (1.184, 0.7424, 3.645), (1.184, 0.7424, 3.645), (1.184, 0.7424, 3.645)], [], [(2, 9, 17), (3, 18, 13), (14, 19, 32), (15, 33, 21), (22, 34, 44), (23, 45, 40), (41, 46, 54), (42, 55, 47), (48, 56, 63), (49, 64, 57), (58, 65, 74), (58, 74, 66), (68, 75, 88), (67, 87, 76), (77, 89, 96), (78, 97, 90), (91, 98, 107), (92, 108, 101), (99, 106, 118), (100, 119, 110), (109, 117, 130), (109, 130, 122), (120, 129, 139), (121, 140, 133), (132, 138, 150), (131, 149, 143), (142, 148, 161), (141, 160, 153), (152, 159, 175), (151, 174, 164), (163, 173, 185), (162, 184, 178), (176, 183, 193), (177, 194, 188), (187, 192, 205), (186, 204, 196), (195, 203, 214), (195, 214, 208), (206, 213, 223), (207, 224, 217), (216, 222, 234), (215, 233, 227), (226, 232, 245), (225, 244, 237), (235, 243, 258), (236, 259, 248), (246, 257, 267), (247, 268, 262), (260, 266, 276), (261, 277, 269), (271, 278, 289), (270, 288, 279), (280, 290, 300), (281, 301, 291), (293, 302, 311), (292, 310, 303), (305, 312, 320), (304, 319, 313), (315, 321, 328), (314, 327, 323), (25, 16, 6), (8, 349, 333), (330, 322, 307), (308, 299, 286), (284, 275, 264), (264, 256, 239), (240, 231, 219), (220, 212, 200), (200, 191, 182), (181, 172, 157), (158, 147, 137), (136, 128, 114), (115, 105, 95), (94, 86, 72), (73, 62, 52), (53, 43, 31), (29, 7, 332), (334, 309, 287), (286, 265, 241), (242, 221, 202), (199, 180, 156), (155, 135, 112), (115, 95, 73), (70, 51, 24), (28, 331, 285), (286, 241, 200), (200, 158, 115), (113, 71, 26), (27, 283, 198), (201, 116, 30), (324, 329, 346), (325, 347, 335), (337, 348, 5), (336, 4, 0), (343, 1, 11), (12, 20, 39), (37, 50, 60), (59, 69, 79), (82, 93, 103), (102, 111, 123), (126, 134, 145), (146, 154, 171), (169, 179, 190), (189, 197, 210), (211, 218, 229), (230, 238, 255), (252, 263, 273), (274, 282, 298), (296, 306, 318), (316, 326, 338), (342, 10, 36), (38, 61, 84), (85, 104, 127), (124, 144, 165), (167, 189, 210), (209, 228, 250), (249, 272, 294), (295, 317, 340), (339, 35, 80), (81, 125, 166), (167, 210, 251), (254, 297, 345), (341, 83, 168), (170, 253, 344)])
me_cube_002.polygons.foreach_set('use_smooth', [0, 0, 0, 0, 0, 0, 0, 0, 0, 0, 1, 1, 0, 0, 0, 0, 0, 0, 0, 0, 1, 1, 0, 0, 0, 0, 0, 0, 0, 0, 0, 0, 0, 0, 0, 0, 1, 1, 0, 0, 0, 0, 0, 0, 0, 0, 0, 0, 0, 0, 0, 0, 0, 0, 0, 0, 0, 0, 0, 0, 0, 0, 0, 0, 0, 0, 0, 0, 0, 0, 0, 0, 0, 0, 0, 0, 0, 0, 0, 0, 1, 0, 0, 0, 0, 0, 0, 0, 0, 0, 0, 0, 0, 0, 0, 0, 0, 0, 0, 0, 0, 0, 0, 0, 1, 0, 0, 0, 1, 0, 0, 1, 0, 1, 0, 0, 0, 0, 0, 0, 0, 0, 0, 0])
_uv = me_cube_002.uv_layers.new(name='UVMap')
_uv.uv.foreach_set('vector', [1.0, 0.5, 1.0, 1.0, 0.9688, 1.0, 1.0, 0.5, 0.9688, 1.0, 0.9688, 0.5, 0.9688, 0.5, 0.9688, 1.0, 0.9375, 1.0, 0.9688, 0.5, 0.9375, 1.0, 0.9375, 0.5, 0.9375, 0.5, 0.9375, 1.0, 0.9062, 1.0, 0.9375, 0.5, 0.9062, 1.0, 0.9062, 0.5, 0.9062, 0.5, 0.9062, 1.0, 0.875, 1.0, 0.9062, 0.5, 0.875, 1.0, 0.875, 0.5, 0.875, 0.5, 0.875, 1.0, 0.8438, 1.0, 0.875, 0.5, 0.8438, 1.0, 0.8438, 0.5, 0.8438, 0.5, 0.8438, 1.0, 0.8125, 1.0, 0.8438, 0.5, 0.8125, 1.0, 0.8125, 0.5, 0.8125, 0.5, 0.8125, 1.0, 0.7812, 1.0, 0.8125, 0.5, 0.7812, 1.0, 0.7812, 0.5, 0.7812, 0.5, 0.7812, 1.0, 0.75, 1.0, 0.7812, 0.5, 0.75, 1.0, 0.75, 0.5, 0.75, 0.5, 0.75, 1.0, 0.7188, 1.0, 0.75, 0.5, 0.7188, 1.0, 0.7188, 0.5, 0.7188, 0.5, 0.7188, 1.0, 0.6875, 1.0, 0.7188, 0.5, 0.6875, 1.0, 0.6875, 0.5, 0.6875, 0.5, 0.6875, 1.0, 0.6562, 1.0, 0.6875, 0.5, 0.6562, 1.0, 0.6562, 0.5, 0.6562, 0.5, 0.6562, 1.0, 0.625, 1.0, 0.6562, 0.5, 0.625, 1.0, 0.625, 0.5, 0.625, 0.5, 0.625, 1.0, 0.5938, 1.0, 0.625, 0.5, 0.5938, 1.0, 0.5938, 0.5, 0.5938, 0.5, 0.5938, 1.0, 0.5625, 1.0, 0.5938, 0.5, 0.5625, 1.0, 0.5625, 0.5, 0.5625, 0.5, 0.5625, 1.0, 0.5312, 1.0, 0.5625, 0.5, 0.5312, 1.0, 0.5312, 0.5, 0.5312, 0.5, 0.5312, 1.0, 0.5, 1.0, 0.5312, 0.5, 0.5, 1.0, 0.5, 0.5, 0.5, 0.5, 0.5, 1.0, 0.4688, 1.0, 0.5, 0.5, 0.4688, 1.0, 0.4688, 0.5, 0.4688, 0.5, 0.4688, 1.0, 0.4375, 1.0, 0.4688, 0.5, 0.4375, 1.0, 0.4375, 0.5, 0.4375, 0.5, 0.4375, 1.0, 0.4062, 1.0, 0.4375, 0.5, 0.4062, 1.0, 0.4062, 0.5, 0.4062, 0.5, 0.4062, 1.0, 0.375, 1.0, 0.4062, 0.5, 0.375, 1.0, 0.375, 0.5, 0.375, 0.5, 0.375, 1.0, 0.3438, 1.0, 0.375, 0.5, 0.3438, 1.0, 0.3438, 0.5, 0.3438, 0.5, 0.3438, 1.0, 0.3125, 1.0, 0.3438, 0.5, 0.3125, 1.0, 0.3125, 0.5, 0.3125, 0.5, 0.3125, 1.0, 0.2812, 1.0, 0.3125, 0.5, 0.2812, 1.0, 0.2812, 0.5, 0.2812, 0.5, 0.2812, 1.0, 0.25, 1.0, 0.2812, 0.5, 0.25, 1.0, 0.25, 0.5, 0.25, 0.5, 0.25, 1.0, 0.2188, 1.0, 0.25, 0.5, 0.2188, 1.0, 0.2188, 0.5, 0.2188, 0.5, 0.2188, 1.0, 0.1875, 1.0, 0.2188, 0.5, 0.1875, 1.0, 0.1875, 0.5, 0.1875, 0.5, 0.1875, 1.0, 0.1562, 1.0, 0.1875, 0.5, 0.1562, 1.0, 0.1562, 0.5, 0.1562, 0.5, 0.1562, 1.0, 0.125, 1.0, 0.1562, 0.5, 0.125, 1.0, 0.125, 0.5, 0.125, 0.5, 0.125, 1.0, 0.09375, 1.0, 0.125, 0.5, 0.09375, 1.0, 0.09375, 0.5, 0.09375, 0.5, 0.09375, 1.0, 0.0625, 1.0, 0.09375, 0.5, 0.0625, 1.0, 0.0625, 0.5, 0.3418, 0.4717, 0.2968, 0.4854, 0.25, 0.49, 0.25, 0.49, 0.2032, 0.4854, 0.1582, 0.4717, 0.1582, 0.4717, 0.1167, 0.4496, 0.08029, 0.4197, 0.08029, 0.4197, 0.05045, 0.3833, 0.02827, 0.3418, 0.02827, 0.3418, 0.01461, 0.2968, 0.01, 0.25, 0.01, 0.25, 0.01461, 0.2032, 0.02827, 0.1582, 0.02827, 0.1582, 0.05045, 0.1167, 0.08029, 0.08029, 0.08029, 0.08029, 0.1167, 0.05045, 0.1582, 0.02827, 0.1582, 0.02827, 0.2032, 0.01461, 0.25, 0.01, 0.25, 0.01, 0.2968, 0.01461, 0.3418, 0.02827, 0.3418, 0.02827, 0.3833, 0.05045, 0.4197, 0.08029, 0.4197, 0.08029, 0.4496, 0.1167, 0.4717, 0.1582, 0.4717, 0.1582, 0.4854, 0.2032, 0.49, 0.25, 0.49, 0.25, 0.4854, 0.2968, 0.4717, 0.3418, 0.4717, 0.3418, 0.4496, 0.3833, 0.4197, 0.4197, 0.4197, 0.4197, 0.3833, 0.4496, 0.3418, 0.4717, 0.3418, 0.4717, 0.25, 0.49, 0.1582, 0.4717, 0.1582, 0.4717, 0.08029, 0.4197, 0.02827, 0.3418, 0.02827, 0.3418, 0.01, 0.25, 0.02827, 0.1582, 0.02827, 0.1582, 0.08029, 0.08029, 0.1582, 0.02827, 0.1582, 0.02827, 0.25, 0.01, 0.3418, 0.02827, 0.3418, 0.02827, 0.4197, 0.08029, 0.4717, 0.1582, 0.4717, 0.1582, 0.49, 0.25, 0.4717, 0.3418, 0.4717, 0.3418, 0.4197, 0.4197, 0.3418, 0.4717, 0.3418, 0.4717, 0.1582, 0.4717, 0.02827, 0.3418, 0.02827, 0.3418, 0.02827, 0.1582, 0.1582, 0.02827, 0.1582, 0.02827, 0.3418, 0.02827, 0.4717, 0.1582, 0.4717, 0.1582, 0.4717, 0.3418, 0.3418, 0.4717, 0.3418, 0.4717, 0.02827, 0.3418, 0.1582, 0.02827, 0.1582, 0.02827, 0.4717, 0.1582, 0.3418, 0.4717, 0.0625, 0.5, 0.0625, 1.0, 0.03125, 1.0, 0.0625, 0.5, 0.03125, 1.0, 0.03125, 0.5, 0.03125, 0.5, 0.03125, 1.0, 0.0, 1.0, 0.03125, 0.5, 0.0, 1.0, 0.0, 0.5, 0.7032, 0.4854, 0.75, 0.49, 0.7968, 0.4854, 0.7968, 0.4854, 0.8418, 0.4717, 0.8833, 0.4496, 0.8833, 0.4496, 0.9197, 0.4197, 0.9496, 0.3833, 0.9496, 0.3833, 0.9717, 0.3418, 0.9854, 0.2968, 0.9854, 0.2968, 0.99, 0.25, 0.9854, 0.2032, 0.9854, 0.2032, 0.9717, 0.1582, 0.9496, 0.1167, 0.9496, 0.1167, 0.9197, 0.08029, 0.8833, 0.05045, 0.8833, 0.05045, 0.8418, 0.02827, 0.7968, 0.01461, 0.7968, 0.01461, 0.75, 0.01, 0.7032, 0.01461, 0.7032, 0.01461, 0.6582, 0.02827, 0.6167, 0.05045, 0.6167, 0.05045, 0.5803, 0.08029, 0.5504, 0.1167, 0.5504, 0.1167, 0.5283, 0.1582, 0.5146, 0.2032, 0.5146, 0.2032, 0.51, 0.25, 0.5146, 0.2968, 0.5146, 0.2968, 0.5283, 0.3418, 0.5504, 0.3833, 0.5504, 0.3833, 0.5803, 0.4197, 0.6167, 0.4496, 0.6167, 0.4496, 0.6582, 0.4717, 0.7032, 0.4854, 0.7032, 0.4854, 0.7968, 0.4854, 0.8833, 0.4496, 0.8833, 0.4496, 0.9496, 0.3833, 0.9854, 0.2968, 0.9854, 0.2968, 0.9854, 0.2032, 0.9496, 0.1167, 0.9496, 0.1167, 0.8833, 0.05045, 0.7968, 0.01461, 0.7968, 0.01461, 0.7032, 0.01461, 0.6167, 0.05045, 0.6167, 0.05045, 0.5504, 0.1167, 0.5146, 0.2032, 0.5146, 0.2032, 0.5146, 0.2968, 0.5504, 0.3833, 0.5504, 0.3833, 0.6167, 0.4496, 0.7032, 0.4854, 0.7032, 0.4854, 0.8833, 0.4496, 0.9854, 0.2968, 0.9854, 0.2968, 0.9496, 0.1167, 0.7968, 0.01461, 0.7968, 0.01461, 0.6167, 0.05045, 0.5146, 0.2032, 0.5146, 0.2032, 0.5504, 0.3833, 0.7032, 0.4854, 0.7032, 0.4854, 0.9854, 0.2968, 0.7968, 0.01461, 0.7968, 0.01461, 0.5146, 0.2032, 0.7032, 0.4854])
me_cube_002.materials.append(mat_material_002)
me_cube_002.update()
me_cube_002.normals_split_custom_set([tuple(v) for v in zip(*[iter([0.09802, 0.9952, 0.0, 0.09802, 0.9952, 0.0, 0.09802, 0.9952, 0.0, 0.09802, 0.9952, 0.0, 0.09802, 0.9952, 0.0, 0.09802, 0.9952, 0.0, 0.2903, 0.9569, 0.0, 0.2903, 0.9569, 0.0, 0.2903, 0.9569, 0.0, 0.2903, 0.9569, 0.0, 0.2903, 0.9569, 0.0, 0.2903, 0.9569, 0.0, 0.4714, 0.8819, 0.0, 0.4714, 0.8819, 0.0, 0.4714, 0.8819, 0.0, 0.4714, 0.8819, 0.0, 0.4714, 0.8819, 0.0, 0.4714, 0.8819, 0.0, 0.6344, 0.773, 0.0, 0.6344, 0.773, 0.0, 0.6344, 0.773, 0.0, 0.6344, 0.773, 0.0, 0.6344, 0.773, 0.0, 0.6344, 0.773, 0.0, 0.773, 0.6344, 0.0, 0.773, 0.6344, 0.0, 0.773, 0.6344, 0.0, 0.773, 0.6344, 0.0, 0.773, 0.6344, 0.0, 0.773, 0.6344, 0.0, 0.8819, 0.4714, 0.0, 0.8819, 0.4714, 0.0, 0.8819, 0.4714, 0.0, 0.8819, 0.4714, 0.0, 0.8819, 0.4714, 0.0, 0.8819, 0.4714, 0.0, 0.9569, 0.2903, 0.0, 0.9569, 0.2903, 0.0, 0.9569, 0.2903, 0.0, 0.9569, 0.2903, 0.0, 0.9569, 0.2903, 0.0, 0.9569, 0.2903, 0.0, 0.9952, 0.09802, 0.0, 0.9952, 0.09802, 0.0, 0.9952, 0.09802, 0.0, 0.9952, 0.09802, 0.0, 0.9952, 0.09802, 0.0, 0.9952, 0.09802, 0.0, 0.9952, -0.09802, 0.0, 0.9952, -0.09802, 0.0, 0.9952, -0.09802, 0.0, 0.9952, -0.09802, 0.0, 0.9952, -0.09802, 0.0, 0.9952, -0.09802, 0.0, 0.9569, -0.2903, 0.0, 0.9569, -0.2903, 0.0, 0.9569, -0.2903, 0.0, 0.9569, -0.2903, 0.0, 0.9569, -0.2903, 0.0, 0.9569, -0.2903, 0.0, 0.8819, -0.4714, 0.0, 0.8819, -0.4714, 0.0, 0.8819, -0.4714, 0.0, 0.8819, -0.4714, 0.0, 0.8819, -0.4714, 0.0, 0.8819, -0.4714, 0.0, 0.773, -0.6344, 0.0, 0.773, -0.6344, 0.0, 0.773, -0.6344, 0.0, 0.773, -0.6344, 0.0, 0.773, -0.6344, 0.0, 0.773, -0.6344, 0.0, 0.6344, -0.773, 0.0, 0.6344, -0.773, 0.0, 0.6344, -0.773, 0.0, 0.6344, -0.773, 0.0, 0.6344, -0.773, 0.0, 0.6344, -0.773, 0.0, 0.4714, -0.8819, 0.0, 0.4714, -0.8819, 0.0, 0.4714, -0.8819, 0.0, 0.4714, -0.8819, 0.0, 0.4714, -0.8819, 0.0, 0.4714, -0.8819, 0.0, 0.2903, -0.9569, 0.0, 0.2903, -0.9569, 0.0, 0.2903, -0.9569, 0.0, 0.2903, -0.9569, 0.0, 0.2903, -0.9569, 0.0, 0.2903, -0.9569, 0.0, 0.09802, -0.9952, 0.0, 0.09802, -0.9952, 0.0, 0.09802, -0.9952, 0.0, 0.09802, -0.9952, 0.0, 0.09802, -0.9952, 0.0, 0.09802, -0.9952, 0.0, -0.09802, -0.9952, 0.0, -0.09802, -0.9952, 0.0, -0.09802, -0.9952, 0.0, -0.09802, -0.9952, 0.0, -0.09802, -0.9952, 0.0, -0.09802, -0.9952, 0.0, -0.2903, -0.9569, 0.0, -0.2903, -0.9569, 0.0, -0.2903, -0.9569, 0.0, -0.2903, -0.9569, 0.0, -0.2903, -0.9569, 0.0, -0.2903, -0.9569, 0.0, -0.4714, -0.8819, 0.0, -0.4714, -0.8819, 0.0, -0.4714, -0.8819, 0.0, -0.4714, -0.8819, 0.0, -0.4714, -0.8819, 0.0, -0.4714, -0.8819, 0.0, -0.6344, -0.773, 0.0, -0.6344, -0.773, 0.0, -0.6344, -0.773, 0.0, -0.6344, -0.773, 0.0, -0.6344, -0.773, 0.0, -0.6344, -0.773, 0.0, -0.773, -0.6344, 0.0, -0.773, -0.6344, 0.0, -0.773, -0.6344, 0.0, -0.773, -0.6344, 0.0, -0.773, -0.6344, 0.0, -0.773, -0.6344, 0.0, -0.8819, -0.4714, 0.0, -0.8819, -0.4714, 0.0, -0.8819, -0.4714, 0.0, -0.8819, -0.4714, 0.0, -0.8819, -0.4714, 0.0, -0.8819, -0.4714, 0.0, -0.9569, -0.2903, 0.0, -0.9569, -0.2903, 0.0, -0.9569, -0.2903, 0.0, -0.9569, -0.2903, 0.0, -0.9569, -0.2903, 0.0, -0.9569, -0.2903, 0.0, -0.9952, -0.09802, 0.0, -0.9952, -0.09802, 0.0, -0.9952, -0.09802, 0.0, -0.9952, -0.09802, 0.0, -0.9952, -0.09802, 0.0, -0.9952, -0.09802, 0.0, -0.9952, 0.09802, 0.0, -0.9952, 0.09802, 0.0, -0.9952, 0.09802, 0.0, -0.9952, 0.09802, 0.0, -0.9952, 0.09802, 0.0, -0.9952, 0.09802, 0.0, -0.9569, 0.2903, 0.0, -0.9569, 0.2903, 0.0, -0.9569, 0.2903, 0.0, -0.9569, 0.2903, 0.0, -0.9569, 0.2903, 0.0, -0.9569, 0.2903, 0.0, -0.8819, 0.4714, 0.0, -0.8819, 0.4714, 0.0, -0.8819, 0.4714, 0.0, -0.8819, 0.4714, 0.0, -0.8819, 0.4714, 0.0, -0.8819, 0.4714, 0.0, -0.773, 0.6344, 0.0, -0.773, 0.6344, 0.0, -0.773, 0.6344, 0.0, -0.773, 0.6344, 0.0, -0.773, 0.6344, 0.0, -0.773, 0.6344, 0.0, -0.6344, 0.773, 0.0, -0.6344, 0.773, 0.0, -0.6344, 0.773, 0.0, -0.6344, 0.773, 0.0, -0.6344, 0.773, 0.0, -0.6344, 0.773, 0.0, -0.4714, 0.8819, 0.0, -0.4714, 0.8819, 0.0, -0.4714, 0.8819, 0.0, -0.4714, 0.8819, 0.0, -0.4714, 0.8819, 0.0, -0.4714, 0.8819, 0.0, -1.988e-06, 0.0, 1.0, -1.988e-06, 0.0, 1.0, -1.988e-06, 0.0, 1.0, 3.975e-06, 0.0, 1.0, 3.975e-06, 0.0, 1.0, 3.975e-06, 0.0, 1.0, -7.95e-06, 0.0, 1.0, -7.95e-06, 0.0, 1.0, -7.95e-06, 0.0, 1.0, 0.0, 0.0, 1.0, 0.0, 0.0, 1.0, 0.0, 0.0, 1.0, 0.0, 0.0, 1.0, 0.0, 0.0, 1.0, 0.0, 0.0, 1.0, 0.0, 0.0, 1.0, 0.0, 0.0, 1.0, 0.0, 0.0, 1.0, 0.0, 0.0, 1.0, 0.0, 0.0, 1.0, 0.0, 0.0, 1.0, 0.0, 0.0, 1.0, 0.0, 0.0, 1.0, 0.0, 0.0, 1.0, 0.0, 0.0, 1.0, 0.0, 0.0, 1.0, 0.0, 0.0, 1.0, 0.0, 0.0, 1.0, 0.0, 0.0, 1.0, 0.0, 0.0, 1.0, 0.0, 0.0, 1.0, 0.0, 0.0, 1.0, 0.0, 0.0, 1.0, 0.0, 0.0, 1.0, 0.0, 0.0, 1.0, 0.0, 0.0, 1.0, 0.0, 0.0, 1.0, 0.0, 0.0, 1.0, 0.0, 0.0, 1.0, 0.0, 0.0, 1.0, 0.0, 0.0, 1.0, 0.0, 0.0, 1.0, 0.0, 0.0, 1.0, 0.0, 0.0, 1.0, 0.0, 0.0, 1.0, 7.95e-06, 0.0, 1.0, 7.95e-06, 0.0, 1.0, 7.95e-06, 0.0, 1.0, 0.0, 0.0, 1.0, 0.0, 0.0, 1.0, 0.0, 0.0, 1.0, 4.092e-06, 0.0, 1.0, 4.092e-06, 0.0, 1.0, 4.092e-06, 0.0, 1.0, 0.0, 0.0, 1.0, 0.0, 0.0, 1.0, 0.0, 0.0, 1.0, 2.046e-06, 0.0, 1.0, 2.046e-06, 0.0, 1.0, 2.046e-06, 0.0, 1.0, 0.0, 0.0, 1.0, 0.0, 0.0, 1.0, 0.0, 0.0, 1.0, -4.092e-06, 0.0, 1.0, -4.092e-06, 0.0, 1.0, -4.092e-06, 0.0, 1.0, 0.0, 0.0, 1.0, 0.0, 0.0, 1.0, 0.0, 0.0, 1.0, -2.046e-06, 0.0, 1.0, -2.046e-06, 0.0, 1.0, -2.046e-06, 0.0, 1.0, 0.0, 0.0, 1.0, 0.0, 0.0, 1.0, 0.0, 0.0, 1.0, 0.0, 0.0, 1.0, 0.0, 0.0, 1.0, 0.0, 0.0, 1.0, 0.0, 0.0, 1.0, 0.0, 0.0, 1.0, 0.0, 0.0, 1.0, -1.151e-06, 0.0, 1.0, -1.151e-06, 0.0, 1.0, -1.151e-06, 0.0, 1.0, -4.768e-07, 0.0, 1.0, -4.768e-07, 0.0, 1.0, -4.768e-07, 0.0, 1.0, 4.768e-07, 0.0, 1.0, 4.768e-07, 0.0, 1.0, 4.768e-07, 0.0, 1.0, -0.2903, 0.9569, 0.0, -0.2903, 0.9569, 0.0, -0.2903, 0.9569, 0.0, -0.2903, 0.9569, 0.0, -0.2903, 0.9569, 0.0, -0.2903, 0.9569, 0.0, -0.09802, 0.9952, 0.0, -0.09802, 0.9952, 0.0, -0.09802, 0.9952, 0.0, -0.09802, 0.9952, 0.0, -0.09802, 0.9952, 0.0, -0.09802, 0.9952, 0.0, 0.0, 0.0, -1.0, 0.0, 0.0, -1.0, 0.0, 0.0, -1.0, 3.975e-06, 0.0, -1.0, 3.975e-06, 0.0, -1.0, 3.975e-06, 0.0, -1.0, 0.0, 0.0, -1.0, 0.0, 0.0, -1.0, 0.0, 0.0, -1.0, -7.95e-06, 0.0, -1.0, -7.95e-06, 0.0, -1.0, -7.95e-06, 0.0, -1.0, 0.0, 0.0, -1.0, 0.0, 0.0, -1.0, 0.0, 0.0, -1.0, -7.95e-06, 0.0, -1.0, -7.95e-06, 0.0, -1.0, -7.95e-06, 0.0, -1.0, 0.0, 0.0, -1.0, 0.0, 0.0, -1.0, 0.0, 0.0, -1.0, 1.988e-06, 0.0, -1.0, 1.988e-06, 0.0, -1.0, 1.988e-06, 0.0, -1.0, 0.0, 0.0, -1.0, 0.0, 0.0, -1.0, 0.0, 0.0, -1.0, 0.0, 0.0, -1.0, 0.0, 0.0, -1.0, 0.0, 0.0, -1.0, 0.0, 0.0, -1.0, 0.0, 0.0, -1.0, 0.0, 0.0, -1.0, 7.95e-06, 0.0, -1.0, 7.95e-06, 0.0, -1.0, 7.95e-06, 0.0, -1.0, 0.0, 0.0, -1.0, 0.0, 0.0, -1.0, 0.0, 0.0, -1.0, 7.95e-06, 0.0, -1.0, 7.95e-06, 0.0, -1.0, 7.95e-06, 0.0, -1.0, 0.0, 0.0, -1.0, 0.0, 0.0, -1.0, 0.0, 0.0, -1.0, -1.988e-06, 0.0, -1.0, -1.988e-06, 0.0, -1.0, -1.988e-06, 0.0, -1.0, 0.0, 0.0, -1.0, 0.0, 0.0, -1.0, 0.0, 0.0, -1.0, 2.046e-06, 0.0, -1.0, 2.046e-06, 0.0, -1.0, 2.046e-06, 0.0, -1.0, 4.092e-06, 0.0, -1.0, 4.092e-06, 0.0, -1.0, 4.092e-06, 0.0, -1.0, -1.535e-06, 0.0, -1.0, -1.535e-06, 0.0, -1.0, -1.535e-06, 0.0, -1.0, 0.0, 0.0, -1.0, 0.0, 0.0, -1.0, 0.0, 0.0, -1.0, -2.046e-06, 0.0, -1.0, -2.046e-06, 0.0, -1.0, -2.046e-06, 0.0, -1.0, -4.092e-06, 0.0, -1.0, -4.092e-06, 0.0, -1.0, -4.092e-06, 0.0, -1.0, 0.0, 0.0, -1.0, 0.0, 0.0, -1.0, 0.0, 0.0, -1.0, -5.756e-07, 0.0, -1.0, -5.756e-07, 0.0, -1.0, -5.756e-07, 0.0, -1.0, -5.756e-07, 0.0, -1.0, -5.756e-07, 0.0, -1.0, -5.756e-07, 0.0, -1.0, 0.0, 0.0, -1.0, 0.0, 0.0, -1.0, 0.0, 0.0, -1.0, 2.878e-07, 0.0, -1.0, 2.878e-07, 0.0, -1.0, 2.878e-07, 0.0, -1.0, 0.0, 0.0, -1.0, 0.0, 0.0, -1.0, 0.0, 0.0, -1.0, 1.192e-07, 0.0, -1.0, 1.192e-07, 0.0, -1.0, 1.192e-07, 0.0, -1.0])] * 3)])
arm_armature = bpy.data.armatures.new('Armature')  # bones are not reproduced

# ---- objects
ob_light = bpy.data.objects.new('Light', light_light)
ob_camera = bpy.data.objects.new('Camera', cam_camera)
ob_armature = bpy.data.objects.new('Armature', arm_armature)
ob_cone = bpy.data.objects.new('Cone', me_cube_003)
ob_cube = bpy.data.objects.new('Cube', me_cube_004)
ob_cylinder = bpy.data.objects.new('Cylinder', me_cube_002)

# ---- transforms, parenting, visibility, modifiers, constraints
ob_light.location = (4.076, 1.005, 5.904)
ob_light.rotation_euler = (0.6503, 0.05522, 1.866)
ob_light.lock_rotations_4d = False
ob_light.empty_display_type = 'ARROWS'
ob_light.color = (0.0, 0.0, 0.0, 0.0)
ob_light.lineart.crease_threshold = 0.0
ob_camera.location = (7.359, -6.926, 4.958)
ob_camera.rotation_euler = (1.109, 0.0, 0.8149)
ob_camera.lock_rotations_4d = False
ob_camera.empty_display_type = 'ARROWS'
ob_camera.color = (0.0, 0.0, 0.0, 0.0)
ob_camera.display_type = 'WIRE'
ob_camera.lineart.crease_threshold = 0.0
ob_armature.location = (0.0, 0.0, 0.0)
ob_cone.parent = ob_armature
ob_cone.location = (0.0, 0.0, 0.0)
ob_cone.rotation_mode = 'QUATERNION'
ob_cone.rotation_quaternion = (1.0, 0.0, 0.0, 0.0)
ob_cone.scale = (1.0, 1.0, 1.0)
ob_cube.parent = ob_armature
ob_cube.location = (0.1378, 0.0, 0.0)
ob_cube.rotation_mode = 'QUATERNION'
ob_cube.rotation_quaternion = (0.9986, -0.05211, 0.0, 0.0)
ob_cube.scale = (1.112, 1.112, 1.112)
_vg = ob_cube.vertex_groups.new(name='Bone.001')
_vg.add([0, 1, 2, 3, 4, 5, 6, 7, 8, 9, 10, 11, 12, 13, 14, 15, 16, 17, 18, 19, 20, 21, 22, 23], 1.0, 'REPLACE')
_m = ob_cube.modifiers.new('Armature', 'ARMATURE')
_m.object = ob_armature
ob_cylinder.parent = ob_armature
ob_cylinder.location = (0.0, 0.0, 0.0)
ob_cylinder.rotation_mode = 'QUATERNION'
ob_cylinder.rotation_quaternion = (1.0, 0.0, 0.0, 0.0)
_vg = ob_cylinder.vertex_groups.new(name='Bone')
for _i, _w in zip([0, 1, 2, 3, 4, 5, 6, 7, 8, 9, 10, 11, 12, 13, 14, 15, 16, 17, 18, 19, 20, 21, 22, 23, 24, 25, 26, 27, 28, 29, 30, 31, 32, 33, 34, 35, 36, 37, 38, 39, 40, 41, 42, 43, 44, 45, 46, 47, 48, 49, 50, 51, 52, 53, 54, 55, 56, 57, 58, 59, 60, 61, 62, 63, 64, 65, 66, 67, 68, 69, 70, 71, 72, 73, 74, 75, 76, 77, 78, 79, 80, 81, 82, 83, 84, 85, 86, 87, 88, 89, 90, 91, 92, 93, 94, 95, 96, 97, 98, 99, 100, 101, 102, 103, 104, 105, 106, 107, 108, 109, 110, 111, 112, 113, 114, 115, 116, 117, 118, 119, 120, 121, 122, 123, 124, 125, 126, 127, 128, 129, 130, 131, 132, 133, 134, 135, 136, 137, 138, 139, 140, 141, 142, 143, 144, 145, 146, 147, 148, 149, 150, 151, 152, 153, 154, 155, 156, 157, 158, 159, 160, 161, 162, 163, 164, 165, 166, 167, 168, 169, 170, 171, 172, 173, 174, 175, 176, 177, 178, 179, 180, 181, 182, 183, 184, 185, 186, 187, 188, 189, 190, 191, 192, 193, 194, 195, 196, 197, 198, 199, 200, 201, 202, 203, 204, 205, 206, 207, 208, 209, 210, 211, 212, 213, 214, 215, 216, 217, 218, 219, 220, 221, 222, 223, 224, 225, 226, 227, 228, 229, 230, 231, 232, 233, 234, 235, 236, 237, 238, 239, 240, 241, 242, 243, 244, 245, 246, 247, 248, 249, 250, 251, 252, 253, 254, 255, 256, 257, 258, 259, 260, 261, 262, 263, 264, 265, 266, 267, 268, 269, 270, 271, 272, 273, 274, 275, 276, 277, 278, 279, 280, 281, 282, 283, 284, 285, 286, 287, 288, 289, 290, 291, 292, 293, 294, 295, 296, 297, 298, 299, 300, 301, 302, 303, 304, 305, 306, 307, 308, 309, 310, 311, 312, 313, 314, 315, 316, 317, 318, 319, 320, 321, 322, 323, 324, 325, 326, 327, 328, 329, 330, 331, 332, 333, 334, 335, 336, 337, 338, 339, 340, 341, 342, 343, 344, 345, 346, 347, 348, 349], [1.0, 1.0, 1.0, 1.0, 1.0, 1.0, 0.9993, 0.9999, 1.0, 1.0, 1.0, 1.0, 0.9989, 1.0, 1.0, 1.0, 0.9993, 1.0, 1.0, 1.0, 0.9989, 1.0, 1.0, 1.0, 0.9999, 0.9993, 1.0, 1.0, 1.0, 0.9999, 1.0, 1.0, 1.0, 1.0, 1.0, 1.0, 1.0, 1.0, 0.9998, 0.999, 1.0, 1.0, 1.0, 1.0, 1.0, 1.0, 1.0, 1.0, 1.0, 1.0, 1.0, 0.9999, 1.0, 1.0, 1.0, 1.0, 1.0, 1.0, 1.0, 0.9974, 1.0, 0.9998, 1.0, 1.0, 1.0, 1.0, 1.0, 1.0, 1.0, 0.9974, 0.9999, 1.0, 1.0, 1.0, 1.0, 1.0, 1.0, 1.0, 1.0, 0.9974, 1.0, 1.0, 1.0, 1.0, 0.9998, 1.0, 1.0, 1.0, 1.0, 1.0, 1.0, 1.0, 1.0, 1.0, 1.0, 1.0, 1.0, 1.0, 1.0, 1.0, 1.0, 1.0, 1.0, 1.0, 1.0, 1.0, 1.0, 1.0, 1.0, 1.0, 1.0, 1.0, 1.0, 1.0, 1.0, 1.0, 1.0, 1.0, 1.0, 1.0, 1.0, 1.0, 1.0, 1.0, 1.0, 1.0, 0.9974, 1.0, 1.0, 1.0, 1.0, 1.0, 1.0, 1.0, 0.9974, 1.0, 1.0, 1.0, 1.0, 1.0, 1.0, 1.0, 1.0, 1.0, 1.0, 0.9974, 1.0, 1.0, 1.0, 1.0, 1.0, 1.0, 1.0, 1.0, 1.0, 1.0, 1.0, 1.0, 1.0, 1.0, 1.0, 1.0, 1.0, 1.0, 1.0, 1.0, 1.0, 1.0, 1.0, 1.0, 1.0, 1.0, 1.0, 1.0, 1.0, 1.0, 1.0, 1.0, 1.0, 1.0, 1.0, 1.0, 1.0, 1.0, 1.0, 1.0, 1.0, 1.0, 1.0, 1.0, 1.0, 1.0, 1.0, 1.0, 1.0, 1.0, 1.0, 1.0, 1.0, 1.0, 1.0, 1.0, 1.0, 1.0, 1.0, 1.0, 1.0, 1.0, 1.0, 1.0, 1.0, 0.9967, 1.0, 1.0, 1.0, 1.0, 1.0, 1.0, 0.9967, 1.0, 1.0, 1.0, 1.0, 1.0, 1.0, 1.0, 1.0, 1.0, 1.0, 0.9968, 1.0, 1.0, 1.0, 1.0, 1.0, 1.0, 1.0, 1.0, 1.0, 1.0, 1.0, 1.0, 1.0, 1.0, 1.0, 1.0, 1.0, 1.0, 1.0, 1.0, 1.0, 1.0, 1.0, 1.0, 1.0, 1.0, 1.0, 1.0, 1.0, 1.0, 1.0, 1.0, 1.0, 1.0, 1.0, 1.0, 1.0, 1.0, 1.0, 1.0, 1.0, 1.0, 1.0, 1.0, 1.0, 1.0, 1.0, 1.0, 1.0, 1.0, 1.0, 1.0, 1.0, 1.0, 1.0, 1.0, 1.0, 1.0, 1.0, 1.0, 1.0, 1.0, 1.0, 1.0, 1.0, 1.0, 0.9972, 1.0, 1.0, 1.0, 1.0, 1.0, 1.0, 1.0, 1.0, 1.0, 0.9972, 0.9995, 1.0, 1.0, 1.0, 1.0, 1.0, 1.0, 1.0, 1.0, 1.0, 1.0, 0.9972, 1.0, 1.0, 1.0, 0.9995, 1.0, 1.0, 1.0, 1.0, 1.0, 1.0, 1.0, 0.9995, 1.0, 0.9999, 1.0, 1.0, 1.0, 1.0, 1.0, 1.0, 1.0, 1.0, 1.0, 1.0, 1.0, 1.0, 1.0, 1.0, 1.0, 1.0, 1.0]): _vg.add([_i], _w, 'REPLACE')
_vg = ob_cylinder.vertex_groups.new(name='Bone.001')
_vg.add([0, 1, 2, 3, 4, 5, 6, 7, 8, 9, 10, 11, 12, 13, 14, 15, 16, 17, 18, 19, 20, 21, 22, 23, 24, 25, 26, 27, 28, 29, 30, 31, 32, 33, 34, 35, 36, 37, 38, 39, 40, 41, 42, 43, 44, 45, 46, 47, 48, 49, 50, 51, 52, 53, 54, 55, 56, 57, 58, 59, 60, 61, 62, 63, 64, 65, 66, 67, 68, 69, 70, 71, 72, 73, 74, 75, 76, 77, 78, 79, 80, 81, 82, 83, 84, 85, 86, 87, 88, 89, 90, 91, 92, 93, 94, 95, 96, 97, 98, 99, 100, 101, 102, 103, 104, 105, 106, 107, 108, 109, 110, 111, 112, 113, 114, 115, 116, 117, 118, 119, 120, 121, 122, 123, 124, 125, 126, 127, 128, 129, 130, 131, 132, 133, 134, 135, 136, 137, 138, 139, 140, 141, 142, 143, 144, 145, 146, 147, 148, 149, 150, 151, 152, 153, 154, 155, 156, 157, 158, 159, 160, 161, 162, 163, 164, 165, 166, 167, 168, 169, 170, 171, 172, 173, 174, 175, 176, 177, 178, 179, 180, 181, 182, 183, 184, 185, 186, 187, 188, 189, 190, 191, 192, 193, 194, 195, 196, 197, 198, 199, 200, 201, 202, 203, 204, 205, 206, 207, 208, 209, 210, 211, 212, 213, 214, 215, 216, 217, 218, 219, 220, 221, 222, 223, 224, 225, 226, 227, 228, 229, 230, 231, 232, 233, 234, 235, 236, 237, 238, 239, 240, 241, 242, 243, 244, 245, 246, 247, 248, 249, 250, 251, 252, 253, 254, 255, 256, 257, 258, 259, 260, 261, 262, 263, 264, 265, 266, 267, 268, 269, 270, 271, 272, 273, 274, 275, 276, 277, 278, 279, 280, 281, 282, 283, 284, 285, 286, 287, 288, 289, 290, 291, 292, 293, 294, 295, 296, 297, 298, 299, 300, 301, 302, 303, 304, 305, 306, 307, 308, 309, 310, 311, 312, 313, 314, 315, 316, 317, 318, 319, 320, 321, 322, 323, 324, 325, 326, 327, 328, 329, 330, 331, 332, 333, 334, 335, 336, 337, 338, 339, 340, 341, 342, 343, 344, 345, 346, 347, 348, 349], 1.0, 'REPLACE')
_m = ob_cylinder.modifiers.new('Armature', 'ARMATURE')
_m.object = ob_armature

# ---- collection membership
col_collection.objects.link(ob_light)
col_collection.objects.link(ob_camera)
col_collection.objects.link(ob_armature)
col_collection.objects.link(ob_cone)
col_collection.objects.link(ob_cube)
col_collection.objects.link(ob_cylinder)

# ---- scene / render settings (as saved in the file)
scene.camera = ob_camera
scene.frame_start = 1; scene.frame_end = 250; scene.frame_set(1)
scene.render.engine = 'BLENDER_EEVEE_NEXT'
scene.cycles.sampling_pattern = 'TABULATED_SOBOL'
scene.cycles.use_light_tree = False
scene.view_settings.view_transform = 'Filmic'
bpy.context.view_layer.update()
